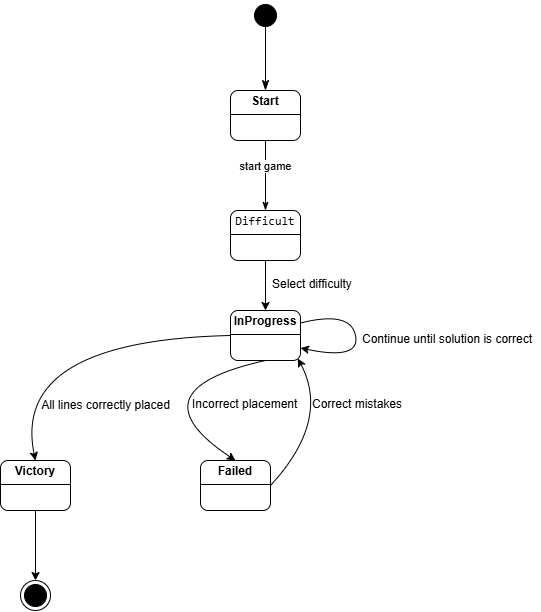

The diagram above was exported from draw.io. Its source (the exported page's mxGraphModel, read from the mxfile embedded in the PNG):
<mxGraphModel dx="1195" dy="650" grid="1" gridSize="10" guides="1" tooltips="1" connect="1" arrows="1" fold="1" page="1" pageScale="1" pageWidth="827" pageHeight="1169" math="0" shadow="0">
  <root>
    <mxCell id="0" />
    <mxCell id="1" parent="0" />
    <mxCell id="T4CpFuWOVCvaO3DPoyqF-8" value="&lt;p style=&quot;margin:0px;margin-top:4px;text-align:center;&quot;&gt;&lt;b&gt;Start&lt;/b&gt;&lt;/p&gt;&lt;hr size=&quot;1&quot; style=&quot;border-style:solid;&quot;&gt;&lt;div style=&quot;height:2px;&quot;&gt;&lt;/div&gt;" style="verticalAlign=top;align=left;overflow=fill;html=1;whiteSpace=wrap;rounded=1;" parent="1" vertex="1">
      <mxGeometry x="374" y="90" width="70" height="50" as="geometry" />
    </mxCell>
    <mxCell id="T4CpFuWOVCvaO3DPoyqF-10" value="start game" style="html=1;verticalAlign=bottom;endArrow=classicThin;curved=0;rounded=0;exitX=0.5;exitY=1;exitDx=0;exitDy=0;endFill=1;entryX=0.5;entryY=0;entryDx=0;entryDy=0;" parent="1" source="T4CpFuWOVCvaO3DPoyqF-8" target="MLQBIGxkIKlqfqhWbDyX-1" edge="1">
      <mxGeometry width="80" relative="1" as="geometry">
        <mxPoint x="344" y="350" as="sourcePoint" />
        <mxPoint x="409" y="210" as="targetPoint" />
      </mxGeometry>
    </mxCell>
    <mxCell id="T4CpFuWOVCvaO3DPoyqF-11" value="&lt;p style=&quot;margin:0px;margin-top:4px;text-align:center;&quot;&gt;&lt;b&gt;InProgress&lt;/b&gt;&lt;/p&gt;&lt;hr size=&quot;1&quot; style=&quot;border-style:solid;&quot;&gt;&lt;div style=&quot;height:2px;&quot;&gt;&lt;/div&gt;" style="verticalAlign=top;align=left;overflow=fill;html=1;whiteSpace=wrap;rounded=1;" parent="1" vertex="1">
      <mxGeometry x="374" y="310" width="70" height="50" as="geometry" />
    </mxCell>
    <mxCell id="T4CpFuWOVCvaO3DPoyqF-17" value="&lt;p style=&quot;margin:0px;margin-top:4px;text-align:center;&quot;&gt;&lt;b&gt;Failed&lt;/b&gt;&lt;/p&gt;&lt;hr size=&quot;1&quot; style=&quot;border-style:solid;&quot;&gt;&lt;div style=&quot;height:2px;&quot;&gt;&lt;/div&gt;" style="verticalAlign=top;align=left;overflow=fill;html=1;whiteSpace=wrap;rounded=1;" parent="1" vertex="1">
      <mxGeometry x="344" y="460" width="70" height="50" as="geometry" />
    </mxCell>
    <mxCell id="T4CpFuWOVCvaO3DPoyqF-19" value="&lt;p style=&quot;margin:0px;margin-top:4px;text-align:center;&quot;&gt;&lt;b&gt;Victory&lt;/b&gt;&lt;/p&gt;&lt;hr size=&quot;1&quot; style=&quot;border-style:solid;&quot;&gt;&lt;div style=&quot;height:2px;&quot;&gt;&lt;/div&gt;" style="verticalAlign=top;align=left;overflow=fill;html=1;whiteSpace=wrap;rounded=1;" parent="1" vertex="1">
      <mxGeometry x="144" y="460" width="70" height="50" as="geometry" />
    </mxCell>
    <mxCell id="T4CpFuWOVCvaO3DPoyqF-21" value="" style="curved=1;endArrow=classic;html=1;rounded=0;exitX=0;exitY=0.5;exitDx=0;exitDy=0;entryX=0.5;entryY=0;entryDx=0;entryDy=0;" parent="1" source="T4CpFuWOVCvaO3DPoyqF-11" target="T4CpFuWOVCvaO3DPoyqF-19" edge="1">
      <mxGeometry width="50" height="50" relative="1" as="geometry">
        <mxPoint x="174" y="350" as="sourcePoint" />
        <mxPoint x="224" y="300" as="targetPoint" />
        <Array as="points">
          <mxPoint x="154" y="340" />
        </Array>
      </mxGeometry>
    </mxCell>
    <mxCell id="T4CpFuWOVCvaO3DPoyqF-22" value="" style="curved=1;endArrow=classic;html=1;rounded=0;exitX=1;exitY=0.5;exitDx=0;exitDy=0;entryX=0.962;entryY=0.959;entryDx=0;entryDy=0;entryPerimeter=0;" parent="1" source="T4CpFuWOVCvaO3DPoyqF-17" target="T4CpFuWOVCvaO3DPoyqF-11" edge="1">
      <mxGeometry width="50" height="50" relative="1" as="geometry">
        <mxPoint x="354" y="315" as="sourcePoint" />
        <mxPoint x="459" y="440" as="targetPoint" />
        <Array as="points">
          <mxPoint x="474" y="420" />
        </Array>
      </mxGeometry>
    </mxCell>
    <mxCell id="T4CpFuWOVCvaO3DPoyqF-27" value="All lines correctly placed" style="text;html=1;align=center;verticalAlign=middle;resizable=0;points=[];autosize=1;strokeColor=none;fillColor=none;dashed=1;rotation=0;" parent="1" vertex="1">
      <mxGeometry x="174" y="390" width="150" height="30" as="geometry" />
    </mxCell>
    <mxCell id="T4CpFuWOVCvaO3DPoyqF-31" value="" style="endArrow=classic;html=1;rounded=0;exitX=0.5;exitY=1;exitDx=0;exitDy=0;entryX=0.5;entryY=0;entryDx=0;entryDy=0;" parent="1" source="T4CpFuWOVCvaO3DPoyqF-19" target="T4CpFuWOVCvaO3DPoyqF-36" edge="1">
      <mxGeometry width="50" height="50" relative="1" as="geometry">
        <mxPoint x="284" y="510" as="sourcePoint" />
        <mxPoint x="274" y="580" as="targetPoint" />
      </mxGeometry>
    </mxCell>
    <mxCell id="T4CpFuWOVCvaO3DPoyqF-36" value="" style="ellipse;html=1;shape=endState;fillColor=#000000;strokeColor=#000000;" parent="1" vertex="1">
      <mxGeometry x="164" y="580" width="30" height="30" as="geometry" />
    </mxCell>
    <mxCell id="T4CpFuWOVCvaO3DPoyqF-37" value="" style="ellipse;html=1;shape=startState;fillColor=#000000;strokeColor=#000000;" parent="1" vertex="1">
      <mxGeometry x="394" width="30" height="30" as="geometry" />
    </mxCell>
    <mxCell id="T4CpFuWOVCvaO3DPoyqF-38" value="" style="edgeStyle=orthogonalEdgeStyle;html=1;verticalAlign=bottom;endArrow=classicThin;endSize=8;strokeColor=#000000;rounded=0;exitX=0.5;exitY=0.876;exitDx=0;exitDy=0;exitPerimeter=0;entryX=0.5;entryY=0;entryDx=0;entryDy=0;endFill=1;" parent="1" source="T4CpFuWOVCvaO3DPoyqF-37" target="T4CpFuWOVCvaO3DPoyqF-8" edge="1">
      <mxGeometry relative="1" as="geometry">
        <mxPoint x="489" y="200" as="targetPoint" />
      </mxGeometry>
    </mxCell>
    <mxCell id="T4CpFuWOVCvaO3DPoyqF-39" value="" style="curved=1;endArrow=classic;html=1;rounded=0;exitX=0.5;exitY=1;exitDx=0;exitDy=0;entryX=0.5;entryY=0;entryDx=0;entryDy=0;" parent="1" source="T4CpFuWOVCvaO3DPoyqF-11" target="T4CpFuWOVCvaO3DPoyqF-17" edge="1">
      <mxGeometry width="50" height="50" relative="1" as="geometry">
        <mxPoint x="364" y="325" as="sourcePoint" />
        <mxPoint x="469" y="450" as="targetPoint" />
        <Array as="points">
          <mxPoint x="274" y="390" />
        </Array>
      </mxGeometry>
    </mxCell>
    <mxCell id="T4CpFuWOVCvaO3DPoyqF-40" value="Incorrect placement" style="text;whiteSpace=wrap;" parent="1" vertex="1">
      <mxGeometry x="334" y="390" width="110" height="30" as="geometry" />
    </mxCell>
    <mxCell id="T4CpFuWOVCvaO3DPoyqF-41" value="Correct mistakes" style="text;whiteSpace=wrap;" parent="1" vertex="1">
      <mxGeometry x="454" y="390" width="100" height="30" as="geometry" />
    </mxCell>
    <mxCell id="T4CpFuWOVCvaO3DPoyqF-44" value="" style="curved=1;endArrow=classic;html=1;rounded=0;exitX=1;exitY=0.25;exitDx=0;exitDy=0;entryX=1;entryY=0.75;entryDx=0;entryDy=0;" parent="1" source="T4CpFuWOVCvaO3DPoyqF-11" target="T4CpFuWOVCvaO3DPoyqF-11" edge="1">
      <mxGeometry width="50" height="50" relative="1" as="geometry">
        <mxPoint x="424" y="495" as="sourcePoint" />
        <mxPoint x="634" y="280" as="targetPoint" />
        <Array as="points">
          <mxPoint x="494" y="310" />
          <mxPoint x="504" y="360" />
        </Array>
      </mxGeometry>
    </mxCell>
    <mxCell id="T4CpFuWOVCvaO3DPoyqF-45" value="Continue until solution is correct" style="text;whiteSpace=wrap;" parent="1" vertex="1">
      <mxGeometry x="504" y="325" width="180" height="20" as="geometry" />
    </mxCell>
    <mxCell id="MLQBIGxkIKlqfqhWbDyX-1" value="&lt;p style=&quot;margin:0px;margin-top:4px;text-align:center;&quot;&gt;&lt;code data-end=&quot;838&quot; data-start=&quot;820&quot;&gt;Difficult&lt;/code&gt;&lt;/p&gt;&lt;hr size=&quot;1&quot; style=&quot;border-style:solid;&quot;&gt;&lt;div style=&quot;height:2px;&quot;&gt;&lt;/div&gt;" style="verticalAlign=top;align=left;overflow=fill;html=1;whiteSpace=wrap;rounded=1;" parent="1" vertex="1">
      <mxGeometry x="374" y="210" width="70" height="50" as="geometry" />
    </mxCell>
    <mxCell id="MLQBIGxkIKlqfqhWbDyX-2" value="" style="curved=1;endArrow=classic;html=1;rounded=0;exitX=0.5;exitY=1;exitDx=0;exitDy=0;entryX=0.5;entryY=0;entryDx=0;entryDy=0;" parent="1" source="MLQBIGxkIKlqfqhWbDyX-1" target="T4CpFuWOVCvaO3DPoyqF-11" edge="1">
      <mxGeometry width="50" height="50" relative="1" as="geometry">
        <mxPoint x="419" y="370" as="sourcePoint" />
        <mxPoint x="389" y="470" as="targetPoint" />
        <Array as="points">
          <mxPoint x="409" y="280" />
        </Array>
      </mxGeometry>
    </mxCell>
    <mxCell id="MLQBIGxkIKlqfqhWbDyX-3" value="Select difficulty" style="text;whiteSpace=wrap;" parent="1" vertex="1">
      <mxGeometry x="414" y="270" width="100" height="30" as="geometry" />
    </mxCell>
  </root>
</mxGraphModel>